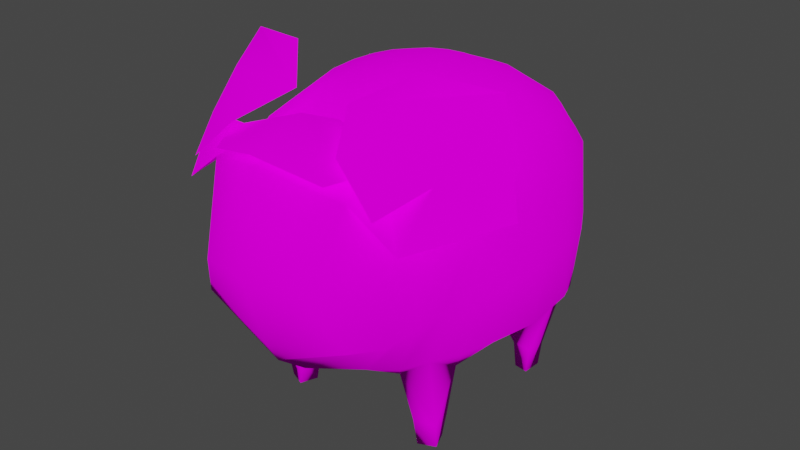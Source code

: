 # Source: Sheep01.blend  (saved by Blender 3.6.11; exported with 4.5.12 LTS)
import bpy
from mathutils import Matrix  # noqa: F401  (used for matrix-valued properties, if any)

bpy.ops.wm.read_factory_settings(use_empty=True)
scene = bpy.context.scene
scene.name = 'Scene'

# ---- collections
col_collection = bpy.data.collections.new('Collection'); scene.collection.children.link(col_collection)

# ---- images (referenced by path relative to the original .blend; pixels are not part of the script)
import os
ASSET_DIR = os.environ.get("B2B_ASSET_DIR", "")  # directory of the original .blend (textures are referenced by path, not embedded)
HERE = os.path.dirname(os.path.abspath(__file__))  # packed textures are extracted next to this script under _unpacked/

def load_image(name, relpath, width, height, colorspace="sRGB"):
    """Load a texture the original file referenced (path relative to the .blend, or extracted next to this script)."""
    p = next((c for c in (os.path.join(HERE, relpath), os.path.join(ASSET_DIR, relpath)) if relpath and os.path.exists(c)), "")
    if p:
        img = bpy.data.images.load(p, check_existing=True)
        img.name = name
    else:  # same state as the original file: an image datablock whose file is absent (Cycles renders it pink)
        img = bpy.data.images.new(name, width, height)
        img.source = "FILE"
        img.filepath = "//" + (relpath or name)
    img.colorspace_settings.name = colorspace
    return img
img_sheep_main_psd = load_image('Sheep_Main.psd', 'Sheep_Main.psd', 1024, 1024, 'sRGB')

# ---- materials (node trees are filled in below, after node groups)
mat_material = bpy.data.materials.new('Material')

# ---- material node trees
mat_material.use_nodes = True; mat_material.node_tree.nodes.clear()
_N = mat_material.node_tree.nodes; _L = mat_material.node_tree.links
n0 = _N.new('ShaderNodeOutputMaterial'); n0.name = 'Material Output'; n0.location = (300, 300)
n0.target = 'CYCLES'
n1 = _N.new('ShaderNodeBsdfDiffuse'); n1.name = 'Diffuse BSDF'; n1.location = (10, 300)
n1.inputs[1].default_value = 0.5
n2 = _N.new('ShaderNodeTexImage'); n2.name = 'Image Texture'; n2.location = (-280, 280)
n2.image = img_sheep_main_psd
n3 = _N.new('ShaderNodeOutputMaterial'); n3.name = 'Material Output.001'; n3.location = (0, 0)
n3.target = 'EEVEE'
n4 = _N.new('ShaderNodeMixShader'); n4.name = 'Mix Shader'; n4.location = (0, 0)
n4.label = 'Disable Shadow'
n4.hide = True
n5 = _N.new('ShaderNodeLightPath'); n5.name = 'Light Path'; n5.location = (0, 0)
n5.hide = True
n6 = _N.new('ShaderNodeBsdfTransparent'); n6.name = 'Transparent BSDF'; n6.location = (0, 0)
n6.hide = True
_L.new(n1.outputs[0], n0.inputs[0])
_L.new(n2.outputs[0], n1.inputs[0])
_L.new(n1.outputs[0], n4.inputs[1])
_L.new(n4.outputs[0], n3.inputs[0])
_L.new(n5.outputs[1], n4.inputs[0])
_L.new(n6.outputs[0], n4.inputs[2])
n0.is_active_output = True

# ---- world
world_world = bpy.data.worlds.new('World'); scene.world = world_world
world_world.use_nodes = True; world_world.node_tree.nodes.clear()
_N = world_world.node_tree.nodes; _L = world_world.node_tree.links
n0 = _N.new('ShaderNodeOutputWorld'); n0.name = 'World Output'; n0.location = (300, 300)
n1 = _N.new('ShaderNodeBackground'); n1.name = 'Background'; n1.location = (10, 300)
n1.inputs[0].default_value = (0.05088, 0.05088, 0.05088, 1.0)
_L.new(n1.outputs[0], n0.inputs[0])
n0.is_active_output = True
world_world.color = (0.05088, 0.05088, 0.05088)
world_world.use_sun_shadow = False
world_world.sun_shadow_jitter_overblur = 0.0

# ---- meshes
me_cube_001 = bpy.data.meshes.new('Cube.001')
me_cube_001.from_pydata([(0.7047, -0.8665, 0.0), (0.5613, -0.9295, 0.6988), (0.6959, 0.8413, 0.01225), (0.5763, 0.9194, 0.6997), (0.8602, -0.7979, 0.0), (0.93, -1.0, 1.01), (0.8425, 0.8025, 0.02432), (0.9871, 1.0, 1.01), (0.6398, -0.7021, 0.0), (0.4921, -0.5, 0.6922), (0.8789, -0.5705, 0.7324), (0.7953, -0.6335, 0.0), (0.5, 0.5, 0.6922), (0.6575, 0.6975, -0.02432), (0.8041, 0.6587, -0.01225), (0.8971, 0.5806, 0.7314), (0.6691, -0.8821, 0.25), (0.8751, -0.8355, 0.25), (0.6249, -0.6645, 0.25), (0.8308, -0.6179, 0.25), (0.6664, 0.8536, 0.25), (0.855, 0.8325, 0.25), (0.645, 0.6675, 0.25), (0.8336, 0.6464, 0.25), (-1.397e-11, -1.0, 0.5672), (-1.397e-11, 1.0, 0.5672), (0.6118, -1.402, 1.011), (-1.397e-11, -1.489, 0.8049), (0.5, 1.306, 0.9855), (-1.397e-11, 1.323, 0.9663), (1.199, -0.5, 1.064), (1.251, 0.5, 1.064), (1.048, -1.023, 1.477), (1.038, 1.087, 1.604), (0.8847, -1.462, 1.351), (-1.397e-11, -1.783, 1.038), (0.5737, 1.51, 1.597), (-1.474e-11, 1.595, 1.592), (1.225, -0.4369, 1.538), (1.288, 0.4204, 1.623), (0.9262, -0.8676, 2.624), (0.8481, 0.8872, 2.661), (0.6622, -1.205, 2.678), (-1.397e-11, -1.309, 2.76), (0.4436, 1.158, 2.661), (-1.397e-11, 1.158, 2.661), (1.045, -0.3014, 2.648), (1.058, 0.3753, 2.661), (0.589, -0.6341, 2.908), (0.6106, 0.6341, 2.908), (0.3126, -0.8729, 2.908), (-1.397e-11, -0.8729, 2.908), (0.3171, 0.828, 2.908), (-1.397e-11, 0.828, 2.908), (0.7765, -0.2234, 2.908), (0.7819, 0.3171, 2.908), (-1.397e-11, -0.4503, 3.059), (-1.397e-11, -0.0948, 3.108), (-1.397e-11, 0.3573, 3.06), (-1.397e-11, -1.894, 2.787), (-1.397e-11, -1.562, 2.787), (0.6865, -1.672, 2.593), (-1.397e-11, -1.903, 1.25), (0.7571, -1.784, 1.408), (-1.397e-11, -2.121, 1.941), (0.5358, -1.975, 1.858), (0.903, -1.205, 3.173), (1.155, -1.277, 2.731), (0.5398, -1.618, 2.903), (0.9333, -1.681, 2.533), (0.2675, -1.176, 3.12), (1.268, -0.5835, 3.271), (1.615, -0.8647, 2.436), (1.1, -1.606, 2.277), (0.639, -0.7693, 3.336), (0.798, -1.218, 0.9935), (0.2506, 1.326, 0.9701), (0.767, 1.18, 0.9846), (1.269, 0.0, 1.035), (1.15, 0.766, 1.023), (1.076, -0.7606, 1.025), (1.026, -1.261, 1.493), (0.287, 1.612, 1.594), (0.8801, 1.314, 1.598), (1.286, -0.009342, 1.572), (1.208, 0.7791, 1.611), (1.145, -0.7404, 1.503), (0.3944, -1.313, 2.7), (0.8045, -1.071, 2.598), (0.2218, 1.168, 2.668), (0.6684, 1.04, 2.676), (1.06, 0.03701, 2.672), (0.9744, 0.6436, 2.679), (0.9891, -0.5894, 2.649), (1.206, -0.3684, 2.243), (1.234, 0.4006, 2.299), (0.5202, 1.442, 2.296), (-1.397e-11, 1.509, 2.296), (0.8968, -1.462, 2.057), (1.001, 1.047, 2.296), (1.094, -0.9973, 2.195), (0.1585, -0.8736, 2.91), (0.4569, -0.756, 2.915), (0.1585, 0.8301, 2.913), (0.4724, 0.7348, 2.918), (0.7792, 0.04682, 2.921), (0.7014, 0.4779, 2.917), (0.6842, -0.431, 2.919), (4.424e-11, -0.665, 2.993), (0.3132, -0.5454, 2.998), (4.424e-11, -0.2734, 3.09), (0.4207, -0.1603, 3.032), (4.424e-11, 0.1322, 3.093), (0.4223, 0.3414, 3.013), (0.3181, 0.5, 3.003), (0.1597, 0.5974, 3.002), (4.424e-11, 0.599, 3.004), (0.423, 0.091, 3.034), (0.3689, -0.3543, 3.024), (0.2385, -0.712, 2.961), (1.156, -0.6908, 2.227), (1.012, -1.24, 2.116), (0.7943, 1.259, 2.308), (1.155, 0.7459, 2.311), (0.2604, 1.525, 2.301), (1.239, 0.01679, 2.283), (-1.397e-11, -1.404, 3.048), (0.7249, -1.461, 2.777), (-1.397e-11, -1.942, 2.886), (0.5589, -1.775, 2.732), (-1.397e-11, -0.8981, 2.828), (0.5222, -1.02, 2.756)], [], [(20, 3, 7, 21), (17, 5, 1, 16), (19, 18, 9, 10), (0, 8, 11, 4), (16, 18, 8, 0), (17, 19, 10, 5), (22, 23, 15, 12), (21, 23, 14, 6), (6, 14, 13, 2), (10, 9, 12, 15), (20, 22, 12, 3), (4, 11, 19, 17), (1, 9, 18, 16), (11, 8, 18, 19), (4, 17, 16, 0), (2, 13, 22, 20), (7, 15, 23, 21), (13, 14, 23, 22), (2, 20, 21, 6), (12, 9, 24, 25), (1, 24, 9), (12, 25, 3), (24, 1, 26, 27), (1, 5, 75, 26), (3, 25, 29, 76, 28), (3, 28, 77, 7), (10, 15, 31, 78, 30), (7, 79, 31, 15), (10, 30, 80, 5), (28, 76, 82, 36), (27, 26, 34, 35), (31, 79, 85, 39), (7, 77, 83, 33), (26, 75, 81, 34), (5, 80, 86, 32), (125, 95, 47, 91), (124, 97, 45, 89), (34, 98, 42, 61, 63), (123, 99, 41, 92), (122, 96, 44, 90), (121, 100, 40, 88), (120, 94, 46, 93), (43, 87, 101, 51), (47, 92, 106, 55), (41, 90, 104, 49), (42, 88, 102, 50), (40, 93, 107, 48), (46, 91, 105, 54), (119, 102, 48, 109), (118, 110, 56, 109), (117, 112, 57, 111), (55, 106, 113), (52, 115, 104), (53, 116, 103), (59, 61, 60), (35, 34, 63, 62), (42, 87, 43, 60, 61), (64, 65, 59), (61, 65, 63), (62, 63, 65), (65, 64, 62), (59, 65, 61), (66, 68, 69, 67), (42, 61, 73), (67, 73, 72), (73, 67, 42), (72, 71, 67), (67, 71, 66), (71, 74, 70, 66), (66, 70, 68), (103, 115, 52), (103, 116, 115), (116, 58, 115), (104, 114, 49), (104, 115, 114), (115, 58, 114), (113, 114, 58), (113, 106, 114), (106, 49, 114), (105, 117, 111, 54), (55, 113, 117, 105), (113, 58, 112, 117), (107, 118, 109, 48), (54, 111, 118, 107), (111, 57, 110, 118), (108, 119, 109, 56), (51, 101, 119, 108), (101, 50, 102, 119), (89, 45, 53, 103), (91, 47, 55, 105), (93, 46, 54, 107), (88, 40, 48, 102), (90, 44, 52, 104), (92, 41, 49, 106), (87, 42, 50, 101), (100, 120, 93, 40), (32, 86, 120, 100), (86, 38, 94, 120), (98, 121, 88, 42), (34, 81, 121, 98), (81, 32, 100, 121), (99, 122, 90, 41), (33, 83, 122, 99), (83, 36, 96, 122), (95, 123, 92, 47), (39, 85, 123, 95), (85, 33, 99, 123), (96, 124, 89, 44), (36, 82, 124, 96), (82, 37, 97, 124), (94, 125, 91, 46), (38, 84, 125, 94), (84, 39, 95, 125), (78, 31, 39, 84), (80, 30, 38, 86), (75, 5, 32, 81), (77, 28, 36, 83), (79, 7, 33, 85), (76, 29, 37, 82), (30, 78, 84, 38), (44, 89, 103, 52), (126, 128, 129, 127), (126, 127, 131, 130)])
me_cube_001.polygons.foreach_set('use_smooth', [True] * 123)
_uv = me_cube_001.uv_layers.new(name='UVMap')
_uv.uv.foreach_set('vector', [0.2216, 0.5473, 0.1535, 0.5521, 0.2211, 0.4686, 0.2289, 0.5367, 0.4545, 0.624, 0.5122, 0.5754, 0.5013, 0.6908, 0.4529, 0.6392, 0.4375, 0.627, 0.4395, 0.643, 0.3827, 0.6749, 0.4083, 0.5689, 0.6414, 0.9005, 0.616, 0.8481, 0.5879, 0.9, 0.6147, 0.92, 0.6911, 0.9017, 0.668, 0.8176, 0.616, 0.8481, 0.6414, 0.9005, 0.4545, 0.624, 0.4375, 0.627, 0.4083, 0.5689, 0.5122, 0.5754, 0.2284, 0.5571, 0.2382, 0.5477, 0.2958, 0.5269, 0.2479, 0.6177, 0.6906, 0.8984, 0.6378, 0.9701, 0.6168, 0.9203, 0.6437, 0.9007, 0.6437, 0.9007, 0.6168, 0.9203, 0.5921, 0.903, 0.6136, 0.8499, 0.4083, 0.5689, 0.3827, 0.6749, 0.2479, 0.6177, 0.2958, 0.5269, 0.2216, 0.5473, 0.2284, 0.5571, 0.2479, 0.6177, 0.1535, 0.5521, 0.6147, 0.92, 0.5879, 0.9, 0.5441, 0.9356, 0.6328, 0.969, 0.5013, 0.6908, 0.3827, 0.6749, 0.4395, 0.643, 0.4529, 0.6392, 0.5879, 0.9, 0.616, 0.8481, 0.5402, 0.8284, 0.5441, 0.9356, 0.6147, 0.92, 0.6328, 0.969, 0.6911, 0.9017, 0.6414, 0.9005, 0.6136, 0.8499, 0.5921, 0.903, 0.5371, 0.9321, 0.5452, 0.8322, 0.2211, 0.4686, 0.2958, 0.5269, 0.2382, 0.5477, 0.2289, 0.5367, 0.5921, 0.903, 0.6168, 0.9203, 0.6378, 0.9701, 0.5371, 0.9321, 0.6136, 0.8499, 0.6602, 0.8175, 0.6906, 0.8984, 0.6437, 0.9007, 0.2479, 0.6177, 0.3827, 0.6749, 0.4838, 0.8009, 0.09836, 0.6306, 0.5013, 0.6908, 0.4838, 0.8009, 0.3827, 0.6749, 0.2479, 0.6177, 0.09836, 0.6306, 0.1535, 0.5521, 0.4838, 0.8009, 0.5013, 0.6908, 0.5933, 0.6454, 0.6461, 0.7725, 0.5013, 0.6908, 0.5122, 0.5754, 0.5527, 0.6104, 0.5933, 0.6454, 0.1535, 0.5521, 0.09836, 0.6306, 0.03654, 0.5267, 0.08404, 0.5078, 0.1315, 0.4888, 0.1535, 0.5521, 0.1315, 0.4888, 0.1763, 0.4787, 0.2211, 0.4686, 0.4083, 0.5689, 0.2958, 0.5269, 0.3017, 0.4762, 0.3676, 0.4979, 0.4334, 0.5196, 0.2211, 0.4686, 0.2614, 0.4724, 0.3017, 0.4762, 0.2958, 0.5269, 0.4083, 0.5689, 0.4334, 0.5196, 0.4728, 0.5475, 0.5122, 0.5754, 0.1315, 0.4888, 0.08404, 0.5078, 0.07799, 0.3821, 0.1347, 0.3859, 0.6461, 0.7725, 0.5933, 0.6454, 0.6353, 0.5522, 0.6815, 0.7616, 0.3017, 0.4762, 0.2614, 0.4724, 0.2798, 0.4017, 0.3296, 0.4095, 0.2211, 0.4686, 0.1763, 0.4787, 0.1823, 0.39, 0.23, 0.394, 0.5933, 0.6454, 0.5527, 0.6104, 0.5894, 0.5043, 0.6353, 0.5522, 0.5122, 0.5754, 0.4728, 0.5475, 0.4876, 0.4683, 0.5352, 0.4881, 0.3948, 0.3327, 0.3443, 0.3223, 0.3483, 0.2645, 0.397, 0.2681, 0.1181, 0.2477, 0.07241, 0.2238, 0.1291, 0.1416, 0.1613, 0.1731, 0.9826, 0.229, 0.9809, 0.4031, 0.9795, 0.5429, 0.8985, 0.5468, 0.8955, 0.2942, 0.297, 0.3118, 0.2497, 0.3013, 0.267, 0.2419, 0.3076, 0.2532, 0.2068, 0.2865, 0.1638, 0.2717, 0.1935, 0.2045, 0.2302, 0.2232, 0.5996, 0.3763, 0.5452, 0.3598, 0.5413, 0.2707, 0.5959, 0.2618, 0.4952, 0.3515, 0.4452, 0.3431, 0.4457, 0.2718, 0.4935, 0.2712, 0.7053, 0.08892, 0.6755, 0.1783, 0.5924, 0.0881, 0.6019, 0.05373, 0.3483, 0.2645, 0.3076, 0.2532, 0.322, 0.1908, 0.3518, 0.2014, 0.267, 0.2419, 0.2302, 0.2232, 0.265, 0.1614, 0.2922, 0.1803, 0.6506, 0.2401, 0.5959, 0.2618, 0.5515, 0.1477, 0.5828, 0.1225, 0.5413, 0.2707, 0.4935, 0.2712, 0.4801, 0.1865, 0.5203, 0.173, 0.4457, 0.2718, 0.397, 0.2681, 0.3959, 0.2007, 0.4399, 0.2001, 0.5507, 0.09495, 0.5515, 0.1477, 0.5203, 0.173, 0.509, 0.1018, 0.4683, 0.1063, 0.4564, 0.02602, 0.4978, 0.03062, 0.509, 0.1018, 0.3796, 0.1155, 0.3634, 0.03033, 0.4151, 0.02142, 0.4275, 0.1108, 0.3518, 0.2014, 0.322, 0.1908, 0.3317, 0.1203, 0.2378, 0.1425, 0.2747, 0.09089, 0.265, 0.1614, 0.2048, 0.08434, 0.2582, 0.06179, 0.2213, 0.1134, 0.7016, 0.6051, 0.8985, 0.5468, 0.7522, 0.6809, 0.7612, 0.1143, 0.9826, 0.229, 0.8955, 0.2942, 0.7154, 0.2101, 0.9607, 0.6541, 0.8887, 0.6843, 0.7927, 0.7379, 0.7522, 0.6809, 0.8985, 0.5468, 0.6796, 0.4049, 0.8213, 0.3896, 0.7016, 0.6051, 0.8985, 0.5468, 0.8213, 0.3896, 0.8955, 0.2942, 0.7154, 0.2101, 0.8955, 0.2942, 0.8213, 0.3896, 0.8213, 0.3896, 0.6796, 0.4049, 0.7154, 0.2101, 0.7016, 0.6051, 0.8213, 0.3896, 0.8985, 0.5468, 0.8632, 0.8955, 0.7717, 0.8925, 0.7843, 0.8149, 0.861, 0.8201, 0.7988, 0.8092, 0.7659, 0.7785, 0.8631, 0.7429, 0.8882, 0.8243, 0.8631, 0.7429, 0.9716, 0.7752, 0.8631, 0.7429, 0.8882, 0.8243, 0.7988, 0.8092, 0.9716, 0.7752, 0.9545, 0.9095, 0.8882, 0.8243, 0.8882, 0.8243, 0.9545, 0.9095, 0.8632, 0.8955, 0.9545, 0.9095, 0.8855, 0.9675, 0.797, 0.9675, 0.8632, 0.8955, 0.8632, 0.8955, 0.797, 0.9675, 0.7717, 0.8925, 0.2213, 0.1134, 0.2747, 0.09089, 0.2378, 0.1425, 0.2213, 0.1134, 0.2582, 0.06179, 0.2747, 0.09089, 0.2582, 0.06179, 0.3116, 0.03924, 0.2747, 0.09089, 0.265, 0.1614, 0.3019, 0.1097, 0.2922, 0.1803, 0.265, 0.1614, 0.2747, 0.09089, 0.3019, 0.1097, 0.2747, 0.09089, 0.3116, 0.03924, 0.3019, 0.1097, 0.3317, 0.1203, 0.3019, 0.1097, 0.3116, 0.03924, 0.3317, 0.1203, 0.322, 0.1908, 0.3019, 0.1097, 0.322, 0.1908, 0.2922, 0.1803, 0.3019, 0.1097, 0.3959, 0.2007, 0.3796, 0.1155, 0.4275, 0.1108, 0.4399, 0.2001, 0.3518, 0.2014, 0.3317, 0.1203, 0.3796, 0.1155, 0.3959, 0.2007, 0.3317, 0.1203, 0.3116, 0.03924, 0.3634, 0.03033, 0.3796, 0.1155, 0.4801, 0.1865, 0.4683, 0.1063, 0.509, 0.1018, 0.5203, 0.173, 0.4399, 0.2001, 0.4275, 0.1108, 0.4683, 0.1063, 0.4801, 0.1865, 0.4275, 0.1108, 0.4151, 0.02142, 0.4564, 0.02602, 0.4683, 0.1063, 0.5498, 0.04217, 0.5507, 0.09495, 0.509, 0.1018, 0.4978, 0.03062, 0.6019, 0.05373, 0.5924, 0.0881, 0.5507, 0.09495, 0.5498, 0.04217, 0.5924, 0.0881, 0.5828, 0.1225, 0.5515, 0.1477, 0.5507, 0.09495, 0.1613, 0.1731, 0.1291, 0.1416, 0.2048, 0.08434, 0.2213, 0.1134, 0.397, 0.2681, 0.3483, 0.2645, 0.3518, 0.2014, 0.3959, 0.2007, 0.4935, 0.2712, 0.4457, 0.2718, 0.4399, 0.2001, 0.4801, 0.1865, 0.5959, 0.2618, 0.5413, 0.2707, 0.5203, 0.173, 0.5515, 0.1477, 0.2302, 0.2232, 0.1935, 0.2045, 0.2378, 0.1425, 0.265, 0.1614, 0.3076, 0.2532, 0.267, 0.2419, 0.2922, 0.1803, 0.322, 0.1908, 0.6755, 0.1783, 0.6506, 0.2401, 0.5828, 0.1225, 0.5924, 0.0881, 0.5452, 0.3598, 0.4952, 0.3515, 0.4935, 0.2712, 0.5413, 0.2707, 0.5352, 0.4881, 0.4876, 0.4683, 0.4952, 0.3515, 0.5452, 0.3598, 0.4876, 0.4683, 0.4401, 0.4486, 0.4452, 0.3431, 0.4952, 0.3515, 0.654, 0.3903, 0.5996, 0.3763, 0.5959, 0.2618, 0.6506, 0.2401, 0.6353, 0.5522, 0.5894, 0.5043, 0.5996, 0.3763, 0.654, 0.3903, 0.5894, 0.5043, 0.5352, 0.4881, 0.5452, 0.3598, 0.5996, 0.3763, 0.2497, 0.3013, 0.2068, 0.2865, 0.2302, 0.2232, 0.267, 0.2419, 0.23, 0.394, 0.1823, 0.39, 0.2068, 0.2865, 0.2497, 0.3013, 0.1823, 0.39, 0.1347, 0.3859, 0.1638, 0.2717, 0.2068, 0.2865, 0.3443, 0.3223, 0.297, 0.3118, 0.3076, 0.2532, 0.3483, 0.2645, 0.3296, 0.4095, 0.2798, 0.4017, 0.297, 0.3118, 0.3443, 0.3223, 0.2798, 0.4017, 0.23, 0.394, 0.2497, 0.3013, 0.297, 0.3118, 0.1638, 0.2717, 0.1181, 0.2477, 0.1613, 0.1731, 0.1935, 0.2045, 0.1347, 0.3859, 0.07799, 0.3821, 0.1181, 0.2477, 0.1638, 0.2717, 0.07799, 0.3821, 0.0213, 0.3783, 0.07241, 0.2238, 0.1181, 0.2477, 0.4452, 0.3431, 0.3948, 0.3327, 0.397, 0.2681, 0.4457, 0.2718, 0.4401, 0.4486, 0.3848, 0.429, 0.3948, 0.3327, 0.4452, 0.3431, 0.3848, 0.429, 0.3296, 0.4095, 0.3443, 0.3223, 0.3948, 0.3327, 0.3676, 0.4979, 0.3017, 0.4762, 0.3296, 0.4095, 0.3848, 0.429, 0.4728, 0.5475, 0.4334, 0.5196, 0.4401, 0.4486, 0.4876, 0.4683, 0.5527, 0.6104, 0.5122, 0.5754, 0.5352, 0.4881, 0.5894, 0.5043, 0.1763, 0.4787, 0.1315, 0.4888, 0.1347, 0.3859, 0.1823, 0.39, 0.2614, 0.4724, 0.2211, 0.4686, 0.23, 0.394, 0.2798, 0.4017, 0.08404, 0.5078, 0.03654, 0.5267, 0.0213, 0.3783, 0.07799, 0.3821, 0.4334, 0.5196, 0.3676, 0.4979, 0.3848, 0.429, 0.4401, 0.4486, 0.1935, 0.2045, 0.1613, 0.1731, 0.2213, 0.1134, 0.2378, 0.1425, 0.3984, 0.385, 0.482, 0.5175, 0.3987, 0.564, 0.3278, 0.5164, 0.3984, 0.385, 0.3278, 0.5164, 0.2211, 0.4068, 0.2588, 0.3031])
me_cube_001.materials.append(mat_material)
me_cube_001.update()

# ---- objects
ob_sheepbody = bpy.data.objects.new('SheepBody', me_cube_001)

# ---- transforms, parenting, visibility, modifiers, constraints
ob_sheepbody.location = (0.0, 0.0, 0.0)
ob_sheepbody.visible_shadow = False
_m = ob_sheepbody.modifiers.new('Mirror', 'MIRROR')

# ---- collection membership
col_collection.objects.link(ob_sheepbody)

# ---- scene / render settings (as saved in the file)
scene.frame_start = 1; scene.frame_end = 250; scene.frame_set(1)
scene.render.engine = 'BLENDER_EEVEE_NEXT'
scene.cycles.sampling_pattern = 'TABULATED_SOBOL'
scene.view_settings.view_transform = 'Filmic'
bpy.context.view_layer.update()

# ---- added for rendering (the .blend has no active camera and no usable light): camera, sun
cam_auto = bpy.data.cameras.new('AutoCamera')
cam_auto.lens = 50.0
cam_auto.sensor_width = 36.0
cam_auto.clip_end = 1000.0
ob_auto_camera = bpy.data.objects.new('AutoCamera', cam_auto)
scene.collection.objects.link(ob_auto_camera)
ob_auto_camera.location = (5.52472, -6.88413, 6.07545)
ob_auto_camera.rotation_euler = (1.09748, -7.21219e-08, 0.694738)
scene.camera = ob_auto_camera
light_auto_sun = bpy.data.lights.new('AutoSun', 'SUN')
light_auto_sun.energy = 3.0
light_auto_sun.angle = 0.0523599
ob_auto_sun = bpy.data.objects.new('AutoSun', light_auto_sun)
scene.collection.objects.link(ob_auto_sun)
ob_auto_sun.rotation_euler = (0.872665, 0.174533, 0.523599)
bpy.context.view_layer.update()
